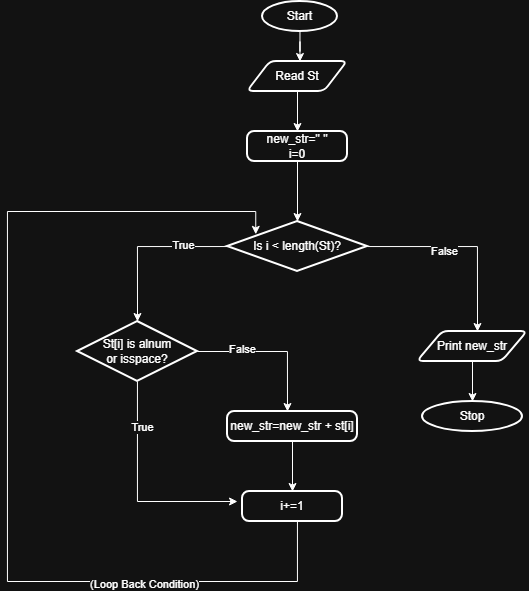

The diagram above was exported from draw.io. Its source (the exported page's mxGraphModel, read from the mxfile embedded in the PNG):
<mxGraphModel dx="1097" dy="598" grid="1" gridSize="10" guides="1" tooltips="1" connect="1" arrows="1" fold="1" page="1" pageScale="1" pageWidth="850" pageHeight="1100" math="0" shadow="0">
  <root>
    <mxCell id="0" />
    <mxCell id="1" parent="0" />
    <mxCell id="649oC-LEWftXObEqL5Ez-2" edge="1" parent="1" source="649oC-LEWftXObEqL5Ez-1" style="edgeStyle=orthogonalEdgeStyle;rounded=0;orthogonalLoop=1;jettySize=auto;html=1;">
      <mxGeometry relative="1" as="geometry">
        <mxPoint x="412.47368421052647" y="90" as="targetPoint" />
      </mxGeometry>
    </mxCell>
    <mxCell id="649oC-LEWftXObEqL5Ez-1" parent="1" style="strokeWidth=2;html=1;shape=mxgraph.flowchart.start_1;whiteSpace=wrap;" value="Start" vertex="1">
      <mxGeometry height="30" width="75" x="375" y="30" as="geometry" />
    </mxCell>
    <mxCell id="649oC-LEWftXObEqL5Ez-62" edge="1" parent="1" source="649oC-LEWftXObEqL5Ez-61" style="edgeStyle=orthogonalEdgeStyle;rounded=0;orthogonalLoop=1;jettySize=auto;html=1;" target="649oC-LEWftXObEqL5Ez-63">
      <mxGeometry relative="1" as="geometry">
        <mxPoint x="410" y="150.0000000000001" as="targetPoint" />
      </mxGeometry>
    </mxCell>
    <mxCell id="649oC-LEWftXObEqL5Ez-61" parent="1" style="shape=parallelogram;html=1;strokeWidth=2;perimeter=parallelogramPerimeter;whiteSpace=wrap;rounded=1;arcSize=12;size=0.23;" value="Read St" vertex="1">
      <mxGeometry height="30" width="100" x="360" y="90" as="geometry" />
    </mxCell>
    <mxCell id="649oC-LEWftXObEqL5Ez-64" edge="1" parent="1" source="649oC-LEWftXObEqL5Ez-63" style="edgeStyle=orthogonalEdgeStyle;rounded=0;orthogonalLoop=1;jettySize=auto;html=1;">
      <mxGeometry relative="1" as="geometry">
        <mxPoint x="410" y="250" as="targetPoint" />
      </mxGeometry>
    </mxCell>
    <mxCell id="649oC-LEWftXObEqL5Ez-63" parent="1" style="rounded=1;whiteSpace=wrap;html=1;absoluteArcSize=1;arcSize=14;strokeWidth=2;" value="new_str=&quot; &quot;&lt;div&gt;i=0&lt;/div&gt;" vertex="1">
      <mxGeometry height="30" width="100" x="360" y="160" as="geometry" />
    </mxCell>
    <mxCell id="649oC-LEWftXObEqL5Ez-66" edge="1" parent="1" source="649oC-LEWftXObEqL5Ez-65" style="edgeStyle=orthogonalEdgeStyle;rounded=0;orthogonalLoop=1;jettySize=auto;html=1;">
      <mxGeometry relative="1" as="geometry">
        <Array as="points">
          <mxPoint x="590" y="275" />
        </Array>
        <mxPoint x="590" y="360" as="targetPoint" />
      </mxGeometry>
    </mxCell>
    <mxCell id="649oC-LEWftXObEqL5Ez-67" connectable="0" parent="649oC-LEWftXObEqL5Ez-66" style="edgeLabel;html=1;align=center;verticalAlign=middle;resizable=0;points=[];" value="False" vertex="1">
      <mxGeometry relative="1" x="-0.2131" y="-4" as="geometry">
        <mxPoint as="offset" />
      </mxGeometry>
    </mxCell>
    <mxCell id="649oC-LEWftXObEqL5Ez-72" edge="1" parent="1" source="649oC-LEWftXObEqL5Ez-65" style="edgeStyle=orthogonalEdgeStyle;rounded=0;orthogonalLoop=1;jettySize=auto;html=1;">
      <mxGeometry relative="1" as="geometry">
        <Array as="points">
          <mxPoint x="250" y="275" />
        </Array>
        <mxPoint x="250" y="350" as="targetPoint" />
      </mxGeometry>
    </mxCell>
    <mxCell id="649oC-LEWftXObEqL5Ez-73" connectable="0" parent="649oC-LEWftXObEqL5Ez-72" style="edgeLabel;html=1;align=center;verticalAlign=middle;resizable=0;points=[];" value="True" vertex="1">
      <mxGeometry relative="1" x="-0.4622" y="-2" as="geometry">
        <mxPoint as="offset" />
      </mxGeometry>
    </mxCell>
    <mxCell id="649oC-LEWftXObEqL5Ez-65" parent="1" style="strokeWidth=2;html=1;shape=mxgraph.flowchart.decision;whiteSpace=wrap;" value="Is i &amp;lt; length(St)?" vertex="1">
      <mxGeometry height="50" width="140" x="340" y="250" as="geometry" />
    </mxCell>
    <mxCell id="649oC-LEWftXObEqL5Ez-69" edge="1" parent="1" source="649oC-LEWftXObEqL5Ez-68" style="edgeStyle=orthogonalEdgeStyle;rounded=0;orthogonalLoop=1;jettySize=auto;html=1;">
      <mxGeometry relative="1" as="geometry">
        <mxPoint x="585" y="430" as="targetPoint" />
      </mxGeometry>
    </mxCell>
    <mxCell id="649oC-LEWftXObEqL5Ez-68" parent="1" style="shape=parallelogram;html=1;strokeWidth=2;perimeter=parallelogramPerimeter;whiteSpace=wrap;rounded=1;arcSize=12;size=0.23;" value="Print new_str" vertex="1">
      <mxGeometry height="30" width="110" x="530" y="360" as="geometry" />
    </mxCell>
    <mxCell id="649oC-LEWftXObEqL5Ez-70" parent="1" style="strokeWidth=2;html=1;shape=mxgraph.flowchart.start_1;whiteSpace=wrap;" value="Stop" vertex="1">
      <mxGeometry height="30" width="100" x="535" y="430" as="geometry" />
    </mxCell>
    <mxCell id="649oC-LEWftXObEqL5Ez-75" edge="1" parent="1" source="649oC-LEWftXObEqL5Ez-74" style="edgeStyle=orthogonalEdgeStyle;rounded=0;orthogonalLoop=1;jettySize=auto;html=1;">
      <mxGeometry relative="1" as="geometry">
        <Array as="points">
          <mxPoint x="400" y="380" />
        </Array>
        <mxPoint x="400" y="440" as="targetPoint" />
      </mxGeometry>
    </mxCell>
    <mxCell id="649oC-LEWftXObEqL5Ez-76" connectable="0" parent="649oC-LEWftXObEqL5Ez-75" style="edgeLabel;html=1;align=center;verticalAlign=middle;resizable=0;points=[];" value="False" vertex="1">
      <mxGeometry relative="1" x="-0.4054" y="3" as="geometry">
        <mxPoint as="offset" />
      </mxGeometry>
    </mxCell>
    <mxCell id="649oC-LEWftXObEqL5Ez-80" edge="1" parent="1" source="649oC-LEWftXObEqL5Ez-74" style="edgeStyle=orthogonalEdgeStyle;rounded=0;orthogonalLoop=1;jettySize=auto;html=1;">
      <mxGeometry relative="1" as="geometry">
        <Array as="points">
          <mxPoint x="250" y="530" />
        </Array>
        <mxPoint x="350" y="530" as="targetPoint" />
      </mxGeometry>
    </mxCell>
    <mxCell id="649oC-LEWftXObEqL5Ez-81" connectable="0" parent="649oC-LEWftXObEqL5Ez-80" style="edgeLabel;html=1;align=center;verticalAlign=middle;resizable=0;points=[];" value="True" vertex="1">
      <mxGeometry relative="1" x="-0.5867" y="5" as="geometry">
        <mxPoint as="offset" />
      </mxGeometry>
    </mxCell>
    <mxCell id="649oC-LEWftXObEqL5Ez-74" parent="1" style="strokeWidth=2;html=1;shape=mxgraph.flowchart.decision;whiteSpace=wrap;" value="St[i] is alnum&lt;div&gt;or isspace?&lt;/div&gt;" vertex="1">
      <mxGeometry height="60" width="120" x="190" y="350" as="geometry" />
    </mxCell>
    <mxCell id="649oC-LEWftXObEqL5Ez-78" edge="1" parent="1" source="649oC-LEWftXObEqL5Ez-77" style="edgeStyle=orthogonalEdgeStyle;rounded=0;orthogonalLoop=1;jettySize=auto;html=1;">
      <mxGeometry relative="1" as="geometry">
        <mxPoint x="405" y="520" as="targetPoint" />
      </mxGeometry>
    </mxCell>
    <mxCell id="649oC-LEWftXObEqL5Ez-77" parent="1" style="rounded=1;whiteSpace=wrap;html=1;absoluteArcSize=1;arcSize=14;strokeWidth=2;" value="new_str=new_str + st[i]" vertex="1">
      <mxGeometry height="30" width="130" x="340" y="440" as="geometry" />
    </mxCell>
    <mxCell id="649oC-LEWftXObEqL5Ez-82" edge="1" parent="1" source="649oC-LEWftXObEqL5Ez-79" style="edgeStyle=orthogonalEdgeStyle;rounded=0;orthogonalLoop=1;jettySize=auto;html=1;entryX=0.202;entryY=0.257;entryDx=0;entryDy=0;entryPerimeter=0;" target="649oC-LEWftXObEqL5Ez-65">
      <mxGeometry relative="1" as="geometry">
        <Array as="points">
          <mxPoint x="410" y="610" />
          <mxPoint x="120" y="610" />
          <mxPoint x="120" y="240" />
          <mxPoint x="368" y="240" />
        </Array>
        <mxPoint x="130" y="240" as="targetPoint" />
      </mxGeometry>
    </mxCell>
    <mxCell id="649oC-LEWftXObEqL5Ez-83" connectable="0" parent="649oC-LEWftXObEqL5Ez-82" style="edgeLabel;html=1;align=center;verticalAlign=middle;resizable=0;points=[];" value="(Loop Back Condition)" vertex="1">
      <mxGeometry relative="1" x="-0.5697" y="2" as="geometry">
        <mxPoint as="offset" />
      </mxGeometry>
    </mxCell>
    <mxCell id="649oC-LEWftXObEqL5Ez-79" parent="1" style="rounded=1;whiteSpace=wrap;html=1;absoluteArcSize=1;arcSize=14;strokeWidth=2;" value="i+=1" vertex="1">
      <mxGeometry height="30" width="100" x="355" y="520" as="geometry" />
    </mxCell>
  </root>
</mxGraphModel>